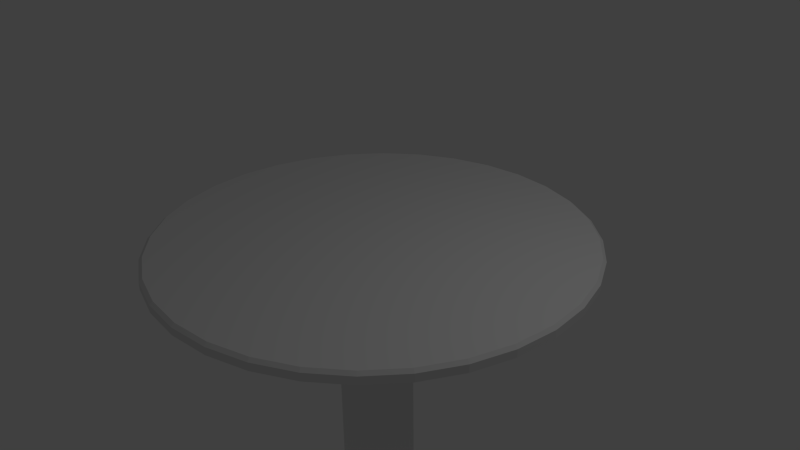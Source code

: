 # Source: Landing.blend  (saved by Blender 2.75.0; exported with 4.5.12 LTS)
import bpy
from mathutils import Matrix  # noqa: F401  (used for matrix-valued properties, if any)

bpy.ops.wm.read_factory_settings(use_empty=True)
scene = bpy.context.scene
scene.name = 'Scene'

# ---- collections
col_collection_1 = bpy.data.collections.new('Collection 1'); scene.collection.children.link(col_collection_1)

# ---- world
world_world = bpy.data.worlds.new('World'); scene.world = world_world
world_world.color = (0.05088, 0.05088, 0.05088)
world_world.use_sun_shadow = False
world_world.sun_shadow_jitter_overblur = 0.0
world_world.cycles.sampling_method = 'MANUAL'
world_world.cycles.sample_map_resolution = 256

# ---- cameras
cam_camera = bpy.data.cameras.new('Camera')
cam_camera.clip_end = 100.0
cam_camera.lens = 35.0
cam_camera.sensor_width = 32.0
cam_camera.sensor_height = 18.0
cam_camera.ortho_scale = 7.314
cam_camera.dof.focus_distance = 0.0
cam_camera.dof.aperture_fstop = 128.0

# ---- lights
light_lamp = bpy.data.lights.new('Lamp', 'POINT')
light_lamp.transmission_factor = 0.0
light_lamp.cutoff_distance = 30.0
light_lamp.energy = 100.0
light_lamp.shadow_buffer_clip_start = 1.001
light_lamp.shadow_soft_size = 0.1
light_lamp.shadow_maximum_resolution = 0.006
light_lamp.use_absolute_resolution = True
light_lamp.cycles.use_multiple_importance_sampling = False

# ---- meshes
me_circle = bpy.data.meshes.new('Circle')
me_circle.from_pydata([(0.0, 0.5, -8.0), (0.0, 0.5, 0.0), (0.09755, 0.4904, -8.0), (0.09755, 0.4904, 0.0), (0.1913, 0.4619, -8.0), (0.1913, 0.4619, 0.0), (0.2778, 0.4157, -8.0), (0.2778, 0.4157, 0.0), (0.3536, 0.3536, -8.0), (0.3536, 0.3536, 0.0), (0.4157, 0.2778, -8.0), (0.4157, 0.2778, 0.0), (0.4619, 0.1913, -8.0), (0.4619, 0.1913, 0.0), (0.4904, 0.09755, -8.0), (0.4904, 0.09755, 0.0), (0.5, 3.775e-08, -8.0), (0.5, 3.775e-08, 0.0), (0.4904, -0.09755, -8.0), (0.4904, -0.09755, 0.0), (0.4619, -0.1913, -8.0), (0.4619, -0.1913, 0.0), (0.4157, -0.2778, -8.0), (0.4157, -0.2778, 0.0), (0.3536, -0.3536, -8.0), (0.3536, -0.3536, 0.0), (0.2778, -0.4157, -8.0), (0.2778, -0.4157, 0.0), (0.1913, -0.4619, -8.0), (0.1913, -0.4619, 0.0), (0.09755, -0.4904, -8.0), (0.09755, -0.4904, 0.0), (-1.629e-07, -0.5, -8.0), (-1.629e-07, -0.5, 0.0), (-0.09755, -0.4904, -8.0), (-0.09755, -0.4904, 0.0), (-0.1913, -0.4619, -8.0), (-0.1913, -0.4619, 0.0), (-0.2778, -0.4157, -8.0), (-0.2778, -0.4157, 0.0), (-0.3536, -0.3536, -8.0), (-0.3536, -0.3536, 0.0), (-0.4157, -0.2778, -8.0), (-0.4157, -0.2778, 0.0), (-0.4619, -0.1913, -8.0), (-0.4619, -0.1913, 0.0), (-0.4904, -0.09754, -8.0), (-0.4904, -0.09754, 0.0), (-0.5, 4.828e-07, -8.0), (-0.5, 4.828e-07, 0.0), (-0.4904, 0.09755, -8.0), (-0.4904, 0.09755, 0.0), (-0.4619, 0.1913, -8.0), (-0.4619, 0.1913, 0.0), (-0.4157, 0.2778, -8.0), (-0.4157, 0.2778, 0.0), (-0.3536, 0.3536, -8.0), (-0.3536, 0.3536, 0.0), (-0.2778, 0.4157, -8.0), (-0.2778, 0.4157, 0.0), (-0.1913, 0.4619, -8.0), (-0.1913, 0.4619, 0.0), (-0.09754, 0.4904, -8.0), (-0.09754, 0.4904, 0.0), (-1.922e-07, 2.803, 0.07527), (0.5469, 2.749, 0.07527), (1.073, 2.59, 0.07527), (1.557, 2.331, 0.07527), (1.982, 1.982, 0.07527), (2.331, 1.557, 0.07527), (2.59, 1.073, 0.07527), (2.749, 0.5469, 0.07527), (2.803, -4.473e-07, 0.07527), (2.749, -0.5469, 0.07527), (2.59, -1.073, 0.07527), (2.331, -1.557, 0.07527), (1.982, -1.982, 0.07527), (1.557, -2.331, 0.07527), (1.073, -2.59, 0.07527), (0.5469, -2.749, 0.07527), (-1.106e-06, -2.803, 0.07527), (-0.5469, -2.749, 0.07527), (-1.073, -2.59, 0.07527), (-1.557, -2.331, 0.07527), (-1.982, -1.982, 0.07527), (-2.331, -1.557, 0.07527), (-2.59, -1.073, 0.07527), (-2.749, -0.5469, 0.07527), (-2.803, 2.048e-06, 0.07527), (-2.749, 0.5469, 0.07527), (-2.59, 1.073, 0.07527), (-2.331, 1.557, 0.07527), (-1.982, 1.982, 0.07527), (-1.557, 2.331, 0.07527), (-1.073, 2.59, 0.07527), (-0.5469, 2.749, 0.07527), (-1.969e-07, 2.91, 0.1047), (0.5678, 2.854, 0.1047), (1.114, 2.689, 0.1047), (1.617, 2.42, 0.1047), (2.058, 2.058, 0.1047), (2.42, 1.617, 0.1047), (2.689, 1.114, 0.1047), (2.854, 0.5678, 0.1047), (2.91, -4.738e-07, 0.1047), (2.854, -0.5678, 0.1047), (2.689, -1.114, 0.1047), (2.42, -1.617, 0.1047), (2.058, -2.058, 0.1047), (1.617, -2.42, 0.1047), (1.114, -2.689, 0.1047), (0.5678, -2.854, 0.1047), (-1.145e-06, -2.91, 0.1047), (-0.5678, -2.854, 0.1047), (-1.114, -2.689, 0.1047), (-1.617, -2.42, 0.1047), (-2.058, -2.058, 0.1047), (-2.42, -1.617, 0.1047), (-2.689, -1.114, 0.1047), (-2.854, -0.5678, 0.1047), (-2.91, 2.117e-06, 0.1047), (-2.854, 0.5678, 0.1047), (-2.689, 1.114, 0.1047), (-2.42, 1.617, 0.1047), (-2.058, 2.058, 0.1047), (-1.617, 2.42, 0.1047), (-1.114, 2.689, 0.1047), (-0.5678, 2.854, 0.1047), (-1.967e-07, 2.91, 0.2096), (0.5678, 2.854, 0.2096), (1.114, 2.689, 0.2096), (1.617, 2.42, 0.2096), (2.058, 2.058, 0.2096), (2.42, 1.617, 0.2096), (2.689, 1.114, 0.2096), (2.854, 0.5678, 0.2096), (2.91, -4.738e-07, 0.2096), (2.854, -0.5678, 0.2096), (2.689, -1.114, 0.2096), (2.42, -1.617, 0.2096), (2.058, -2.058, 0.2096), (1.617, -2.42, 0.2096), (1.114, -2.689, 0.2096), (0.5678, -2.854, 0.2096), (-1.145e-06, -2.91, 0.2096), (-0.5678, -2.854, 0.2096), (-1.114, -2.689, 0.2096), (-1.617, -2.42, 0.2096), (-2.058, -2.058, 0.2096), (-2.42, -1.617, 0.2096), (-2.689, -1.114, 0.2096), (-2.854, -0.5678, 0.2096), (-2.91, 2.117e-06, 0.2096), (-2.854, 0.5678, 0.2096), (-2.689, 1.114, 0.2096), (-2.42, 1.617, 0.2096), (-2.058, 2.058, 0.2096), (-1.617, 2.42, 0.2096), (-1.114, 2.689, 0.2096), (-0.5678, 2.854, 0.2096), (-1.943e-07, 2.865, 0.2487), (0.559, 2.81, 0.2487), (1.097, 2.647, 0.2487), (1.592, 2.383, 0.2487), (2.026, 2.026, 0.2487), (2.383, 1.592, 0.2487), (2.647, 1.097, 0.2487), (2.81, 0.559, 0.2487), (2.865, -4.625e-07, 0.2487), (2.81, -0.559, 0.2487), (2.647, -1.097, 0.2487), (2.383, -1.592, 0.2487), (2.026, -2.026, 0.2487), (1.592, -2.383, 0.2487), (1.097, -2.647, 0.2487), (0.559, -2.81, 0.2487), (-1.128e-06, -2.865, 0.2487), (-0.559, -2.81, 0.2487), (-1.097, -2.647, 0.2487), (-1.592, -2.383, 0.2487), (-2.026, -2.026, 0.2487), (-2.383, -1.592, 0.2487), (-2.647, -1.097, 0.2487), (-2.81, -0.559, 0.2487), (-2.865, 2.088e-06, 0.2487), (-2.81, 0.559, 0.2487), (-2.647, 1.097, 0.2487), (-2.383, 1.592, 0.2487), (-2.026, 2.026, 0.2487), (-1.592, 2.383, 0.2487), (-1.097, 2.647, 0.2487), (-0.559, 2.81, 0.2487)], [], [(0, 1, 3, 2), (2, 3, 5, 4), (4, 5, 7, 6), (6, 7, 9, 8), (8, 9, 11, 10), (10, 11, 13, 12), (12, 13, 15, 14), (14, 15, 17, 16), (16, 17, 19, 18), (18, 19, 21, 20), (20, 21, 23, 22), (22, 23, 25, 24), (24, 25, 27, 26), (26, 27, 29, 28), (28, 29, 31, 30), (30, 31, 33, 32), (32, 33, 35, 34), (34, 35, 37, 36), (36, 37, 39, 38), (38, 39, 41, 40), (40, 41, 43, 42), (42, 43, 45, 44), (44, 45, 47, 46), (46, 47, 49, 48), (48, 49, 51, 50), (50, 51, 53, 52), (52, 53, 55, 54), (54, 55, 57, 56), (56, 57, 59, 58), (58, 59, 61, 60), (49, 47, 87, 88), (62, 63, 1, 0), (60, 61, 63, 62), (0, 2, 4, 6, 8, 10, 12, 14, 16, 18, 20, 22, 24, 26, 28, 30, 32, 34, 36, 38, 40, 42, 44, 46, 48, 50, 52, 54, 56, 58, 60, 62), (67, 66, 98, 99), (5, 3, 65, 66), (23, 21, 74, 75), (41, 39, 83, 84), (59, 57, 92, 93), (15, 13, 70, 71), (33, 31, 79, 80), (51, 49, 88, 89), (7, 5, 66, 67), (25, 23, 75, 76), (43, 41, 84, 85), (61, 59, 93, 94), (17, 15, 71, 72), (35, 33, 80, 81), (53, 51, 89, 90), (9, 7, 67, 68), (27, 25, 76, 77), (45, 43, 85, 86), (63, 61, 94, 95), (19, 17, 72, 73), (37, 35, 81, 82), (55, 53, 90, 91), (11, 9, 68, 69), (29, 27, 77, 78), (47, 45, 86, 87), (3, 1, 64, 65), (1, 63, 95, 64), (21, 19, 73, 74), (39, 37, 82, 83), (57, 55, 91, 92), (13, 11, 69, 70), (31, 29, 78, 79), (102, 101, 133, 134), (94, 93, 125, 126), (81, 80, 112, 113), (68, 67, 99, 100), (95, 94, 126, 127), (82, 81, 113, 114), (69, 68, 100, 101), (64, 95, 127, 96), (83, 82, 114, 115), (70, 69, 101, 102), (84, 83, 115, 116), (71, 70, 102, 103), (85, 84, 116, 117), (72, 71, 103, 104), (86, 85, 117, 118), (73, 72, 104, 105), (87, 86, 118, 119), (74, 73, 105, 106), (88, 87, 119, 120), (75, 74, 106, 107), (89, 88, 120, 121), (76, 75, 107, 108), (90, 89, 121, 122), (77, 76, 108, 109), (91, 90, 122, 123), (78, 77, 109, 110), (65, 64, 96, 97), (92, 91, 123, 124), (79, 78, 110, 111), (66, 65, 97, 98), (93, 92, 124, 125), (80, 79, 111, 112), (137, 136, 168, 169), (116, 115, 147, 148), (103, 102, 134, 135), (117, 116, 148, 149), (104, 103, 135, 136), (118, 117, 149, 150), (105, 104, 136, 137), (119, 118, 150, 151), (106, 105, 137, 138), (120, 119, 151, 152), (107, 106, 138, 139), (121, 120, 152, 153), (108, 107, 139, 140), (122, 121, 153, 154), (109, 108, 140, 141), (123, 122, 154, 155), (110, 109, 141, 142), (97, 96, 128, 129), (124, 123, 155, 156), (111, 110, 142, 143), (98, 97, 129, 130), (125, 124, 156, 157), (112, 111, 143, 144), (99, 98, 130, 131), (126, 125, 157, 158), (113, 112, 144, 145), (100, 99, 131, 132), (127, 126, 158, 159), (114, 113, 145, 146), (101, 100, 132, 133), (96, 127, 159, 128), (115, 114, 146, 147), (161, 160, 191, 190, 189, 188, 187, 186, 185, 184, 183, 182, 181, 180, 179, 178, 177, 176, 175, 174, 173, 172, 171, 170, 169, 168, 167, 166, 165, 164, 163, 162), (151, 150, 182, 183), (138, 137, 169, 170), (152, 151, 183, 184), (139, 138, 170, 171), (153, 152, 184, 185), (140, 139, 171, 172), (154, 153, 185, 186), (141, 140, 172, 173), (155, 154, 186, 187), (142, 141, 173, 174), (129, 128, 160, 161), (156, 155, 187, 188), (143, 142, 174, 175), (130, 129, 161, 162), (157, 156, 188, 189), (144, 143, 175, 176), (131, 130, 162, 163), (158, 157, 189, 190), (145, 144, 176, 177), (132, 131, 163, 164), (159, 158, 190, 191), (146, 145, 177, 178), (133, 132, 164, 165), (128, 159, 191, 160), (147, 146, 178, 179), (134, 133, 165, 166), (148, 147, 179, 180), (135, 134, 166, 167), (149, 148, 180, 181), (136, 135, 167, 168), (150, 149, 181, 182)])
me_circle.use_remesh_preserve_volume = False
me_circle.use_remesh_preserve_attributes = False
me_circle.use_mirror_vertex_groups = False
me_circle.update()

# ---- objects
ob_circle = bpy.data.objects.new('Circle', me_circle)
ob_lamp = bpy.data.objects.new('Lamp', light_lamp)
ob_camera = bpy.data.objects.new('Camera', cam_camera)

# ---- transforms, parenting, visibility, modifiers, constraints
ob_circle.location = (0.0, 0.0, 0.0)
ob_circle.lineart.crease_threshold = 0.0
ob_lamp.location = (4.076, 1.005, 5.904)
ob_lamp.rotation_euler = (0.6503, 0.05522, 1.866)
ob_lamp.lock_rotations_4d = False
ob_lamp.empty_display_type = 'ARROWS'
ob_lamp.color = (0.0, 0.0, 0.0, 0.0)
ob_lamp.lineart.crease_threshold = 0.0
ob_camera.location = (7.481, -6.508, 5.344)
ob_camera.rotation_euler = (1.109, 0.01082, 0.8149)
ob_camera.lock_rotations_4d = False
ob_camera.empty_display_type = 'ARROWS'
ob_camera.color = (0.0, 0.0, 0.0, 0.0)
ob_camera.display_type = 'WIRE'
ob_camera.lineart.crease_threshold = 0.0

# ---- collection membership
col_collection_1.objects.link(ob_circle)
col_collection_1.objects.link(ob_lamp)
col_collection_1.objects.link(ob_camera)

# ---- scene / render settings (as saved in the file)
scene.camera = ob_camera
scene.frame_start = 1; scene.frame_end = 250; scene.frame_set(1)
scene.render.engine = 'BLENDER_EEVEE_NEXT'
scene.render.resolution_percentage = 50
scene.render.dither_intensity = 0.0
scene.cycles.use_denoising = False
scene.cycles.samples = 10
scene.cycles.sampling_pattern = 'TABULATED_SOBOL'
scene.cycles.light_sampling_threshold = 0.0
scene.cycles.use_adaptive_sampling = False
scene.cycles.use_light_tree = False
scene.cycles.blur_glossy = 0.0
scene.cycles.pixel_filter_type = 'GAUSSIAN'
scene.cycles.sample_clamp_indirect = 0.0
scene.view_settings.view_transform = 'Standard'
bpy.context.view_layer.update()
